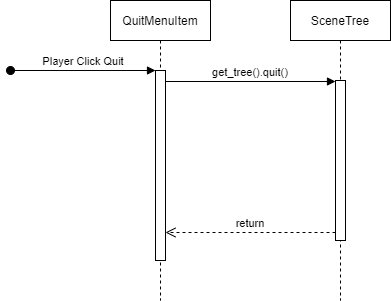

The diagram above was exported from draw.io. Its source (the exported page's mxGraphModel, read from the mxfile embedded in the PNG):
<mxGraphModel dx="1422" dy="713" grid="1" gridSize="10" guides="1" tooltips="1" connect="1" arrows="1" fold="1" page="1" pageScale="1" pageWidth="850" pageHeight="1100" math="0" shadow="0">
  <root>
    <mxCell id="0" />
    <mxCell id="1" parent="0" />
    <mxCell id="3nuBFxr9cyL0pnOWT2aG-1" value="QuitMenuItem" style="shape=umlLifeline;perimeter=lifelinePerimeter;container=1;collapsible=0;recursiveResize=0;rounded=0;shadow=0;strokeWidth=1;" parent="1" vertex="1">
      <mxGeometry x="120" y="80" width="100" height="300" as="geometry" />
    </mxCell>
    <mxCell id="3nuBFxr9cyL0pnOWT2aG-2" value="" style="points=[];perimeter=orthogonalPerimeter;rounded=0;shadow=0;strokeWidth=1;" parent="3nuBFxr9cyL0pnOWT2aG-1" vertex="1">
      <mxGeometry x="45" y="70" width="10" height="190" as="geometry" />
    </mxCell>
    <mxCell id="3nuBFxr9cyL0pnOWT2aG-3" value="Player Click Quit" style="verticalAlign=bottom;startArrow=oval;endArrow=block;startSize=8;shadow=0;strokeWidth=1;" parent="3nuBFxr9cyL0pnOWT2aG-1" target="3nuBFxr9cyL0pnOWT2aG-2" edge="1">
      <mxGeometry relative="1" as="geometry">
        <mxPoint x="-100" y="70" as="sourcePoint" />
      </mxGeometry>
    </mxCell>
    <mxCell id="3nuBFxr9cyL0pnOWT2aG-5" value="SceneTree" style="shape=umlLifeline;perimeter=lifelinePerimeter;container=1;collapsible=0;recursiveResize=0;rounded=0;shadow=0;strokeWidth=1;" parent="1" vertex="1">
      <mxGeometry x="300" y="80" width="100" height="300" as="geometry" />
    </mxCell>
    <mxCell id="3nuBFxr9cyL0pnOWT2aG-6" value="" style="points=[];perimeter=orthogonalPerimeter;rounded=0;shadow=0;strokeWidth=1;" parent="3nuBFxr9cyL0pnOWT2aG-5" vertex="1">
      <mxGeometry x="45" y="80" width="10" height="160" as="geometry" />
    </mxCell>
    <mxCell id="3nuBFxr9cyL0pnOWT2aG-7" value="return" style="verticalAlign=bottom;endArrow=open;dashed=1;endSize=8;exitX=0;exitY=0.95;shadow=0;strokeWidth=1;" parent="1" source="3nuBFxr9cyL0pnOWT2aG-6" target="3nuBFxr9cyL0pnOWT2aG-2" edge="1">
      <mxGeometry relative="1" as="geometry">
        <mxPoint x="275" y="236" as="targetPoint" />
      </mxGeometry>
    </mxCell>
    <mxCell id="3nuBFxr9cyL0pnOWT2aG-8" value="get_tree().quit()" style="verticalAlign=bottom;endArrow=block;entryX=0;entryY=0;shadow=0;strokeWidth=1;" parent="1" edge="1">
      <mxGeometry relative="1" as="geometry">
        <mxPoint x="175" y="161.0000000000001" as="sourcePoint" />
        <mxPoint x="345" y="161.0000000000001" as="targetPoint" />
      </mxGeometry>
    </mxCell>
  </root>
</mxGraphModel>